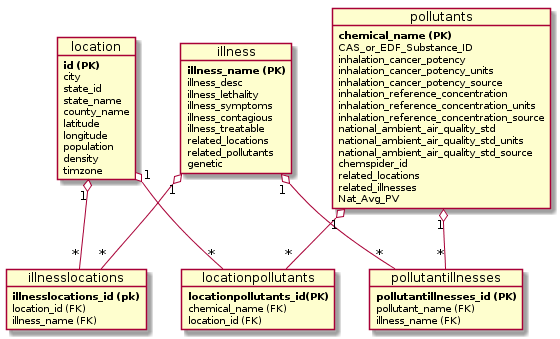

The diagram above was rendered by PlantUML. Its source (embedded in the PNG):
@startuml
object illness
illness : **illness_name (PK)**
illness : illness_desc
illness : illness_lethality
illness : illness_symptoms
illness : illness_contagious
illness : illness_treatable
illness : related_locations
illness : related_pollutants
illness : genetic

object location
location : **id (PK)**
location : city
location : state_id
location : state_name
location : county_name
location : latitude
location : longitude
location : population
location : density
location : timzone

object pollutants
pollutants : **chemical_name (PK)** 
pollutants : CAS_or_EDF_Substance_ID
pollutants : inhalation_cancer_potency
pollutants : inhalation_cancer_potency_units
pollutants : inhalation_cancer_potency_source
pollutants : inhalation_reference_concentration
pollutants : inhalation_reference_concentration_units
pollutants : inhalation_reference_concentration_source
pollutants : national_ambient_air_quality_std
pollutants : national_ambient_air_quality_std_units
pollutants : national_ambient_air_quality_std_source
pollutants : chemspider_id
pollutants : related_locations
pollutants : related_illnesses
pollutants : Nat_Avg_PV

object illnesslocations
illnesslocations : **illnesslocations_id (pk)**
illnesslocations : location_id (FK)
illnesslocations : illness_name (FK)

object pollutantillnesses
pollutantillnesses : **pollutantillnesses_id (PK)** 
pollutantillnesses : pollutant_name (FK)
pollutantillnesses : illness_name (FK)

object locationpollutants
locationpollutants : **locationpollutants_id(PK)** 
locationpollutants : chemical_name (FK)
locationpollutants : location_id (FK)

illness "1" o-- "*" illnesslocations
location "1" o-- "*" illnesslocations

pollutants "1" o-- "*" pollutantillnesses
illness "1" o-- "*" pollutantillnesses

location "1" o-- "*" locationpollutants
pollutants "1" o-- "*" locationpollutants
@enduml